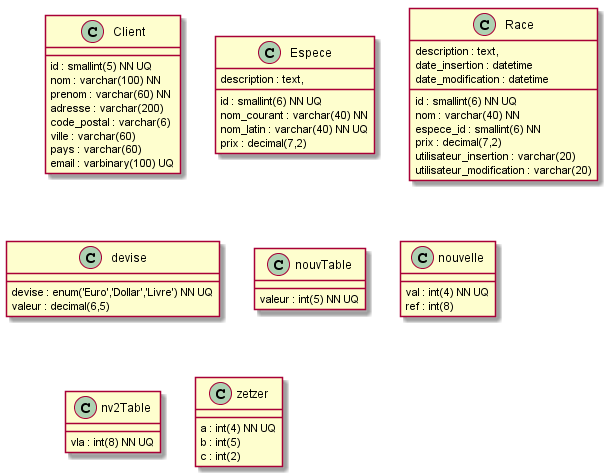

The diagram above was rendered by PlantUML. Its source (embedded in the PNG):
@startuml


class Client {
	id : smallint(5) NN UQ
	nom : varchar(100) NN
	prenom : varchar(60) NN
	adresse : varchar(200)
	code_postal : varchar(6)
	ville : varchar(60)
	pays : varchar(60)
	email : varbinary(100) UQ
}

class Espece {
	id : smallint(6) NN UQ
	nom_courant : varchar(40) NN
	nom_latin : varchar(40) NN UQ
	description : text,
	prix : decimal(7,2)
}

class Race {
	id : smallint(6) NN UQ
	nom : varchar(40) NN
	espece_id : smallint(6) NN
	description : text,
	prix : decimal(7,2)
	date_insertion : datetime
	utilisateur_insertion : varchar(20)
	date_modification : datetime
	utilisateur_modification : varchar(20)
}

class devise {
	devise : enum('Euro','Dollar','Livre') NN UQ
	valeur : decimal(6,5)
}

class nouvTable {
	valeur : int(5) NN UQ
}

class nouvelle {
	val : int(4) NN UQ
	ref : int(8)
}

class nv2Table {
	vla : int(8) NN UQ
}

class zetzer {
	a : int(4) NN UQ
	b : int(5)
	c : int(2)
}


@enduml